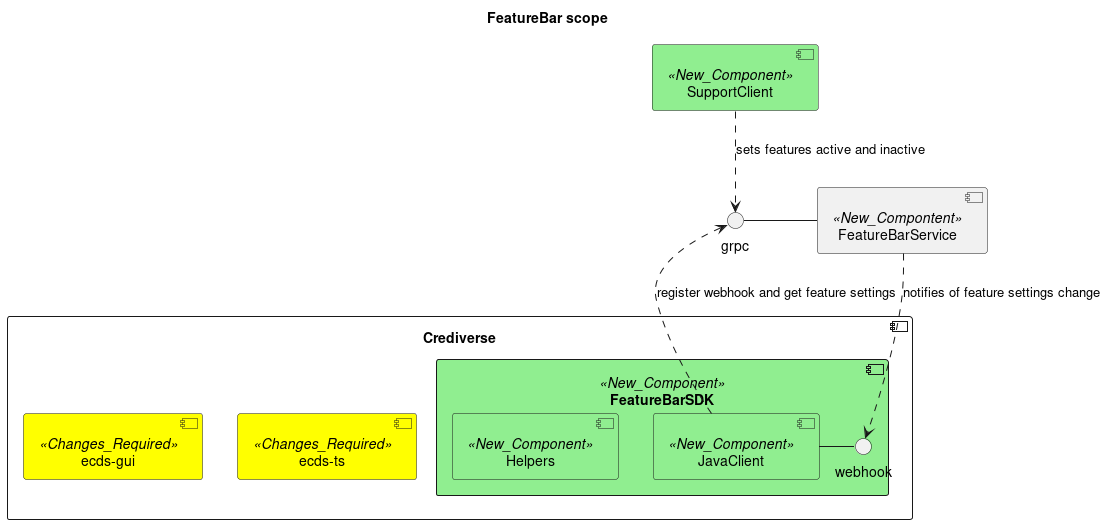

The diagram above was rendered by PlantUML. Its source (embedded in the PNG):
@startuml
title: FeatureBar scope

skinparam component {
  backgroundColor<<Changes_Required>> Yellow 
  backgroundColor<<New_Component>> LightGreen
}

component Crediverse {
component "ecds-ts" <<Changes_Required>>
component "ecds-gui" <<Changes_Required>>

component FeatureBarSDK <<New_Component>> {
component JavaClient <<New_Component>>
component Helpers <<New_Component>>
interface webhook  
}
}

webhook - JavaClient

component FeatureBarService <<New_Compontent>> 

interface grpc 

grpc - FeatureBarService

JavaClient ..> grpc : register webhook and get feature settings

FeatureBarService ..> webhook : notifies of feature settings change

component SupportClient <<New_Component>>

SupportClient ..> grpc: sets features active and inactive

@enduml